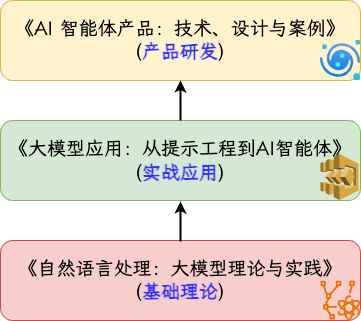

The diagram above was exported from draw.io. Its source (the exported page's mxGraphModel, read from the mxfile embedded in the PNG):
<mxGraphModel dx="1026" dy="743" grid="1" gridSize="10" guides="1" tooltips="1" connect="1" arrows="1" fold="1" page="1" pageScale="1" pageWidth="850" pageHeight="1100" math="0" shadow="0">
  <root>
    <mxCell id="0" />
    <mxCell id="1" parent="0" />
    <mxCell id="2" value="&lt;span class=&quot;nodeLabel&quot;&gt;&lt;font style=&quot;font-size: 19px;&quot; face=&quot;LXGW WenKai&quot;&gt;《自然语言处理：大模型理论与实践》&lt;br&gt;(&lt;font style=&quot;color: rgb(51, 51, 255);&quot;&gt;&lt;b&gt;基础理论&lt;/b&gt;&lt;/font&gt;)&lt;/font&gt;&lt;/span&gt;" style="rounded=1;whiteSpace=wrap;html=1;fillColor=#f8cecc;strokeColor=#b85450;" vertex="1" parent="1">
      <mxGeometry x="160" y="280" width="360" height="80" as="geometry" />
    </mxCell>
    <mxCell id="3" value="&lt;span style=&quot;font-size: 19px;&quot;&gt;&lt;font face=&quot;LXGW WenKai&quot;&gt;《大模型应用：从提示工程到AI智能体》 (&lt;font style=&quot;color: rgb(51, 51, 255);&quot;&gt;&lt;b&gt;实战应用&lt;/b&gt;&lt;/font&gt;)&lt;/font&gt;&lt;/span&gt;" style="rounded=1;whiteSpace=wrap;html=1;fillColor=#d5e8d4;strokeColor=#82b366;" vertex="1" parent="1">
      <mxGeometry x="160" y="160" width="360" height="80" as="geometry" />
    </mxCell>
    <mxCell id="4" value="&lt;font face=&quot;LXGW WenKai&quot;&gt;&lt;span style=&quot;font-size: 19px;&quot;&gt;《AI 智能体产品：技术、设计与案例》&lt;/span&gt;&lt;/font&gt;&lt;div&gt;&lt;font face=&quot;LXGW WenKai&quot;&gt;&lt;span style=&quot;font-size: 19px;&quot;&gt;(&lt;font style=&quot;color: rgb(51, 51, 255);&quot;&gt;&lt;b&gt;产品研发&lt;/b&gt;&lt;/font&gt;)&lt;/span&gt;&lt;/font&gt;&lt;br&gt;&lt;/div&gt;" style="rounded=1;whiteSpace=wrap;html=1;fillColor=#fff2cc;strokeColor=#d6b656;" vertex="1" parent="1">
      <mxGeometry x="160" y="40" width="360" height="80" as="geometry" />
    </mxCell>
    <mxCell id="5" value="" style="outlineConnect=0;dashed=0;verticalLabelPosition=bottom;verticalAlign=top;align=center;html=1;shape=mxgraph.aws3.step_functions;fillColor=#D9A741;gradientColor=none;aspect=fixed;" vertex="1" parent="1">
      <mxGeometry x="480" y="193.37" width="38" height="46.2" as="geometry" />
    </mxCell>
    <mxCell id="6" value="" style="sketch=0;outlineConnect=0;fontColor=#232F3E;gradientColor=none;fillColor=#ED7100;strokeColor=none;dashed=0;verticalLabelPosition=bottom;verticalAlign=top;align=center;html=1;fontSize=12;fontStyle=0;aspect=fixed;pointerEvents=1;shape=mxgraph.aws4.braket_tensor_network;" vertex="1" parent="1">
      <mxGeometry x="480" y="320" width="40" height="40" as="geometry" />
    </mxCell>
    <mxCell id="7" value="" style="image;aspect=fixed;html=1;points=[];align=center;fontSize=12;image=img/lib/azure2/web/App_Space.svg;" vertex="1" parent="1">
      <mxGeometry x="480" y="80" width="40" height="40" as="geometry" />
    </mxCell>
    <mxCell id="8" value="" style="endArrow=classic;html=1;rounded=0;entryX=0.5;entryY=1;entryDx=0;entryDy=0;exitX=0.5;exitY=0;exitDx=0;exitDy=0;strokeWidth=2;" edge="1" source="3" target="4" parent="1">
      <mxGeometry width="50" height="50" relative="1" as="geometry">
        <mxPoint x="400" y="250" as="sourcePoint" />
        <mxPoint x="450" y="200" as="targetPoint" />
      </mxGeometry>
    </mxCell>
    <mxCell id="9" value="" style="endArrow=classic;html=1;rounded=0;entryX=0.5;entryY=1;entryDx=0;entryDy=0;exitX=0.5;exitY=0;exitDx=0;exitDy=0;strokeWidth=2;" edge="1" parent="1">
      <mxGeometry width="50" height="50" relative="1" as="geometry">
        <mxPoint x="340" y="281" as="sourcePoint" />
        <mxPoint x="340" y="241" as="targetPoint" />
      </mxGeometry>
    </mxCell>
  </root>
</mxGraphModel>